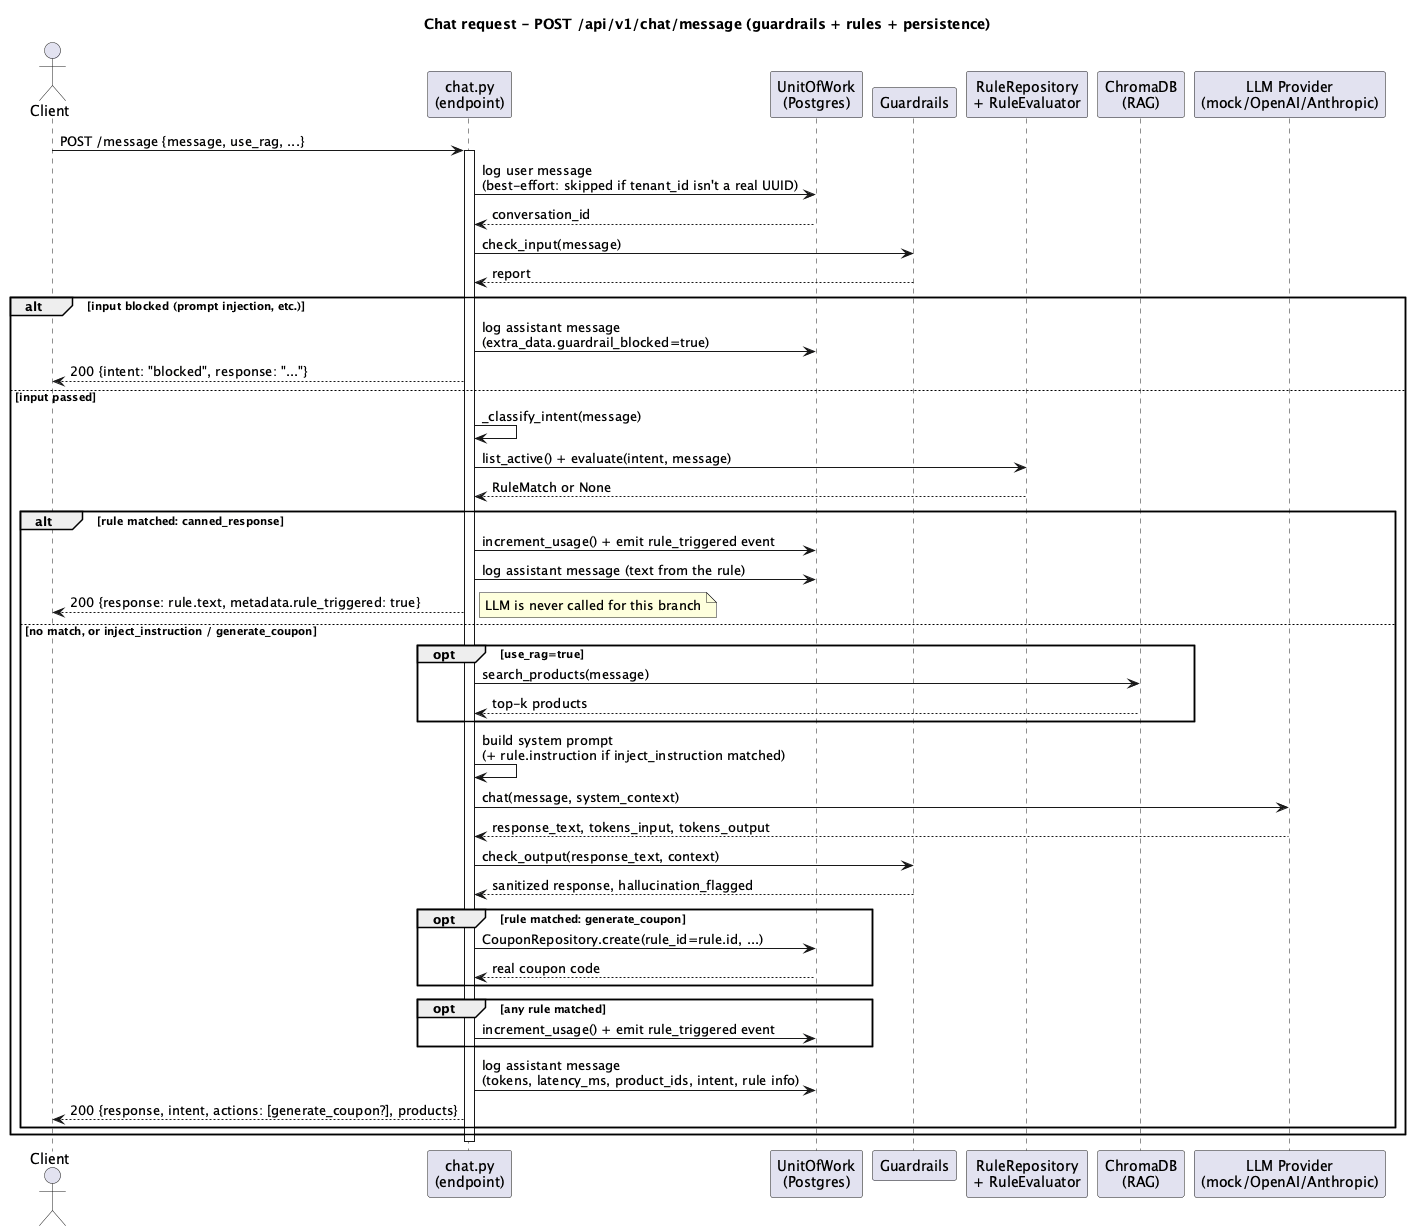

The diagram above was rendered by PlantUML. Its source (embedded in the PNG):
@startuml Sequence_Chat

title Chat request - POST /api/v1/chat/message (guardrails + rules + persistence)

actor Client
participant "chat.py\n(endpoint)" as API
participant "UnitOfWork\n(Postgres)" as DB
participant "Guardrails" as Guard
participant "RuleRepository\n+ RuleEvaluator" as Rules
participant "ChromaDB\n(RAG)" as RAG
participant "LLM Provider\n(mock/OpenAI/Anthropic)" as LLM

Client -> API: POST /message {message, use_rag, ...}
activate API

API -> DB: log user message\n(best-effort: skipped if tenant_id isn't a real UUID)
DB --> API: conversation_id

API -> Guard: check_input(message)
Guard --> API: report

alt input blocked (prompt injection, etc.)
    API -> DB: log assistant message\n(extra_data.guardrail_blocked=true)
    API --> Client: 200 {intent: "blocked", response: "..."}
else input passed
    API -> API: _classify_intent(message)
    API -> Rules: list_active() + evaluate(intent, message)
    Rules --> API: RuleMatch or None

    alt rule matched: canned_response
        API -> DB: increment_usage() + emit rule_triggered event
        API -> DB: log assistant message (text from the rule)
        API --> Client: 200 {response: rule.text, metadata.rule_triggered: true}
        note right: LLM is never called for this branch
    else no match, or inject_instruction / generate_coupon
        opt use_rag=true
            API -> RAG: search_products(message)
            RAG --> API: top-k products
        end

        API -> API: build system prompt\n(+ rule.instruction if inject_instruction matched)
        API -> LLM: chat(message, system_context)
        LLM --> API: response_text, tokens_input, tokens_output

        API -> Guard: check_output(response_text, context)
        Guard --> API: sanitized response, hallucination_flagged

        opt rule matched: generate_coupon
            API -> DB: CouponRepository.create(rule_id=rule.id, ...)
            DB --> API: real coupon code
        end

        opt any rule matched
            API -> DB: increment_usage() + emit rule_triggered event
        end

        API -> DB: log assistant message\n(tokens, latency_ms, product_ids, intent, rule info)
        API --> Client: 200 {response, intent, actions: [generate_coupon?], products}
    end
end

deactivate API

@enduml